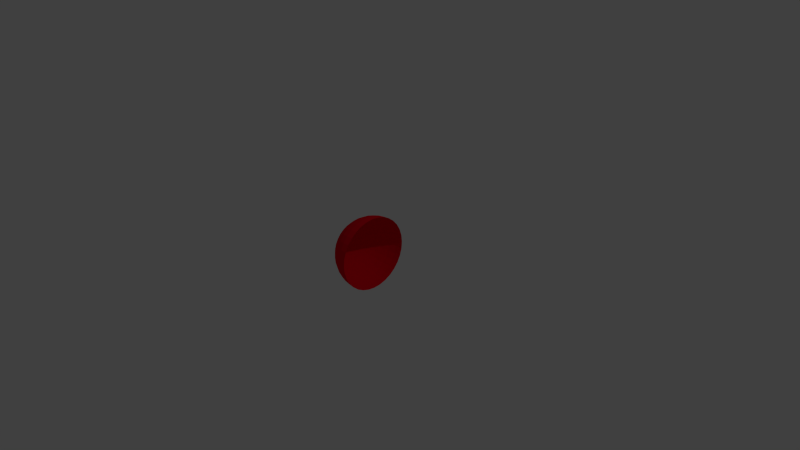 # Source: dome.blend  (saved by Blender 2.76.0; exported with 4.5.12 LTS)
import bpy
from mathutils import Matrix  # noqa: F401  (used for matrix-valued properties, if any)

bpy.ops.wm.read_factory_settings(use_empty=True)
scene = bpy.context.scene
scene.name = 'Scene'

# ---- collections
col_collection_1 = bpy.data.collections.new('Collection 1'); scene.collection.children.link(col_collection_1)

# ---- materials (node trees are filled in below, after node groups)
mat_material = bpy.data.materials.new('Material')
mat_material.alpha_threshold = 0.0
mat_material.use_transparent_shadow = False
mat_material.diffuse_color = (0.8, 0.0, 0.01283, 1.0)
mat_material.roughness = 0.5
mat_material.specular_intensity = 0.8012

# ---- node groups
ng_auto_smooth = bpy.data.node_groups.new('Auto Smooth', 'GeometryNodeTree')
_s = ng_auto_smooth.interface.new_socket(name='Geometry', in_out='OUTPUT', socket_type='NodeSocketGeometry')
_s = ng_auto_smooth.interface.new_socket(name='Geometry', in_out='INPUT', socket_type='NodeSocketGeometry')
_s = ng_auto_smooth.interface.new_socket(name='Angle', in_out='INPUT', socket_type='NodeSocketFloat')
_s.subtype = 'ANGLE'
_s.min_value = 0.0
_s.max_value = 3.142
ng_auto_smooth.is_modifier = True
_N = ng_auto_smooth.nodes; _L = ng_auto_smooth.links
n0 = _N.new('NodeGroupOutput'); n0.name = 'Group Output'; n0.location = (480, -100)
n1 = _N.new('NodeGroupInput'); n1.name = 'Group Input'; n1.location = (-420, -300)
n2 = _N.new('NodeGroupInput'); n2.name = 'Group Input.001'; n2.location = (-60, -100)
n3 = _N.new('GeometryNodeSetShadeSmooth'); n3.name = 'Set Shade Smooth'; n3.location = (120, -100)
n3.domain = 'EDGE'
n4 = _N.new('GeometryNodeSetShadeSmooth'); n4.name = 'Set Shade Smooth.001'; n4.location = (300, -100)
n5 = _N.new('GeometryNodeInputMeshEdgeAngle'); n5.name = 'Edge Angle'; n5.location = (-420, -220)
n6 = _N.new('GeometryNodeInputEdgeSmooth'); n6.name = 'Is Edge Smooth'; n6.location = (-60, -160)
n7 = _N.new('GeometryNodeInputShadeSmooth'); n7.name = 'Is Face Smooth'; n7.location = (-240, -340)
n8 = _N.new('FunctionNodeBooleanMath'); n8.name = 'Boolean Math'; n8.location = (-60, -220)
n9 = _N.new('FunctionNodeCompare'); n9.name = 'Compare'; n9.location = (-240, -180)
n9.operation = 'LESS_EQUAL'
_L.new(n5.outputs[0], n9.inputs[0])
_L.new(n4.outputs[0], n0.inputs[0])
_L.new(n1.outputs[1], n9.inputs[1])
_L.new(n9.outputs[0], n8.inputs[0])
_L.new(n7.outputs[0], n8.inputs[1])
_L.new(n2.outputs[0], n3.inputs[0])
_L.new(n6.outputs[0], n3.inputs[1])
_L.new(n3.outputs[0], n4.inputs[0])
_L.new(n8.outputs[0], n3.inputs[2])
n0.is_active_output = True

# ---- material node trees

# ---- world
world_world = bpy.data.worlds.new('World'); scene.world = world_world
world_world.color = (0.05088, 0.05088, 0.05088)
world_world.use_sun_shadow = False
world_world.sun_shadow_jitter_overblur = 0.0
world_world.cycles.sampling_method = 'MANUAL'
world_world.cycles.sample_map_resolution = 256

# ---- cameras
cam_camera = bpy.data.cameras.new('Camera')
cam_camera.clip_end = 100.0
cam_camera.lens = 35.0
cam_camera.sensor_width = 32.0
cam_camera.sensor_height = 18.0
cam_camera.ortho_scale = 7.314
cam_camera.dof.focus_distance = 0.0
cam_camera.dof.aperture_fstop = 128.0

# ---- lights
light_lamp = bpy.data.lights.new('Lamp', 'POINT')
light_lamp.transmission_factor = 0.0
light_lamp.cutoff_distance = 30.0
light_lamp.energy = 100.0
light_lamp.shadow_buffer_clip_start = 1.001
light_lamp.shadow_soft_size = 0.1
light_lamp.shadow_maximum_resolution = 0.006
light_lamp.use_absolute_resolution = True
light_lamp.cycles.use_multiple_importance_sampling = False

# ---- meshes
me_sphere = bpy.data.meshes.new('Sphere')
me_sphere.from_pydata([(-0.1951, 0.0, 0.9808), (-0.3827, 0.0, 0.9239), (-0.5556, 0.0, 0.8315), (-0.7071, 0.0, 0.7071), (-0.8315, 0.0, 0.5556), (-0.9239, 0.0, 0.3827), (-0.9808, 0.0, 0.1951), (-1.0, 0.0, 7.55e-08), (3.258e-07, 0.0, -1.0), (-0.1913, 0.03806, 0.9808), (-0.3753, 0.07466, 0.9239), (-0.5449, 0.1084, 0.8315), (-0.6935, 0.1379, 0.7071), (-0.8155, 0.1622, 0.5556), (-0.9061, 0.1802, 0.3827), (-0.9619, 0.1913, 0.1951), (-0.9808, 0.1951, 7.55e-08), (-0.1802, 0.07466, 0.9808), (-0.3536, 0.1464, 0.9239), (-0.5133, 0.2126, 0.8315), (-0.6533, 0.2706, 0.7071), (-0.7682, 0.3182, 0.5556), (-0.8536, 0.3536, 0.3827), (-0.9061, 0.3753, 0.1951), (-0.9239, 0.3827, 7.55e-08), (-0.1622, 0.1084, 0.9808), (-0.3182, 0.2126, 0.9239), (-0.4619, 0.3087, 0.8315), (-0.5879, 0.3928, 0.7071), (-0.6913, 0.4619, 0.5556), (-0.7682, 0.5133, 0.3827), (-0.8155, 0.5449, 0.1951), (-0.8315, 0.5556, 7.55e-08), (-0.1379, 0.1379, 0.9808), (-0.2706, 0.2706, 0.9239), (-0.3928, 0.3928, 0.8315), (-0.5, 0.5, 0.7071), (-0.5879, 0.5879, 0.5556), (-0.6533, 0.6533, 0.3827), (-0.6935, 0.6935, 0.1951), (-0.7071, 0.7071, 7.55e-08), (-0.1084, 0.1622, 0.9808), (-0.2126, 0.3182, 0.9239), (-0.3087, 0.4619, 0.8315), (-0.3928, 0.5879, 0.7071), (-0.4619, 0.6913, 0.5556), (-0.5133, 0.7682, 0.3827), (-0.5449, 0.8155, 0.1951), (-0.5556, 0.8315, 7.55e-08), (-0.07466, 0.1802, 0.9808), (-0.1464, 0.3536, 0.9239), (-0.2126, 0.5133, 0.8315), (-0.2706, 0.6533, 0.7071), (-0.3182, 0.7682, 0.5556), (-0.3536, 0.8536, 0.3827), (-0.3753, 0.9061, 0.1951), (-0.3827, 0.9239, 7.55e-08), (-0.03806, 0.1913, 0.9808), (-0.07466, 0.3753, 0.9239), (-0.1084, 0.5449, 0.8315), (-0.1379, 0.6935, 0.7071), (-0.1622, 0.8155, 0.5556), (-0.1802, 0.9061, 0.3827), (-0.1913, 0.9619, 0.1951), (-0.1951, 0.9808, 7.55e-08), (3.266e-07, 0.1951, 0.9808), (3.192e-07, 0.3827, 0.9239), (3.117e-07, 0.5556, 0.8315), (3.192e-07, 0.7071, 0.7071), (3.341e-07, 0.8315, 0.5556), (2.745e-07, 0.9239, 0.3827), (3.937e-07, 0.9808, 0.1951), (3.788e-07, 1.0, 7.55e-08), (0.03806, 0.1913, 0.9808), (0.07466, 0.3753, 0.9239), (0.1084, 0.5449, 0.8315), (0.138, 0.6935, 0.7071), (0.1622, 0.8155, 0.5556), (0.1802, 0.9061, 0.3827), (0.1913, 0.9619, 0.1951), (0.1951, 0.9808, 7.55e-08), (0.07466, 0.1802, 0.9808), (0.1464, 0.3536, 0.9239), (0.2126, 0.5133, 0.8315), (0.2706, 0.6533, 0.7071), (0.3182, 0.7682, 0.5556), (0.3536, 0.8536, 0.3827), (0.3753, 0.9061, 0.1951), (0.3827, 0.9239, 7.55e-08), (0.1084, 0.1622, 0.9808), (0.2126, 0.3182, 0.9239), (0.3087, 0.4619, 0.8315), (0.3928, 0.5879, 0.7071), (0.4619, 0.6913, 0.5556), (0.5133, 0.7682, 0.3827), (0.5449, 0.8155, 0.1951), (0.5556, 0.8315, 7.55e-08), (0.138, 0.1379, 0.9808), (0.2706, 0.2706, 0.9239), (0.3928, 0.3928, 0.8315), (0.5, 0.5, 0.7071), (0.5879, 0.5879, 0.5556), (0.6533, 0.6533, 0.3827), (0.6935, 0.6935, 0.1951), (0.7071, 0.7071, 7.55e-08), (0.1622, 0.1084, 0.9808), (0.3182, 0.2126, 0.9239), (0.4619, 0.3087, 0.8315), (0.5879, 0.3928, 0.7071), (0.6913, 0.4619, 0.5556), (0.7682, 0.5133, 0.3827), (0.8155, 0.5449, 0.1951), (0.8315, 0.5556, 7.55e-08), (0.1802, 0.07466, 0.9808), (0.3536, 0.1464, 0.9239), (0.5133, 0.2126, 0.8315), (0.6533, 0.2706, 0.7071), (0.7682, 0.3182, 0.5556), (0.8536, 0.3536, 0.3827), (0.9061, 0.3753, 0.1951), (0.9239, 0.3827, 7.55e-08), (0.1913, 0.03806, 0.9808), (0.3753, 0.07466, 0.9239), (0.5449, 0.1084, 0.8315), (0.6935, 0.1379, 0.7071), (0.8155, 0.1622, 0.5556), (0.9061, 0.1802, 0.3827), (0.9619, 0.1913, 0.1951), (0.9808, 0.1951, 7.55e-08), (0.1951, -7.212e-09, 0.9808), (0.3827, 4.122e-08, 0.9239), (0.5556, 2.632e-08, 0.8315), (0.7071, -2.584e-08, 0.7071), (0.8315, -8.544e-08, 0.5556), (0.9239, 6.357e-08, 0.3827), (0.9808, -8.544e-08, 0.1951), (1.0, -1.003e-07, 7.55e-08), (0.1913, -0.03806, 0.9808), (0.3753, -0.07466, 0.9239), (0.5449, -0.1084, 0.8315), (0.6935, -0.1379, 0.7071), (0.8155, -0.1622, 0.5556), (0.9061, -0.1802, 0.3827), (0.9619, -0.1913, 0.1951), (0.9808, -0.1951, 7.55e-08), (0.1802, -0.07466, 0.9808), (0.3536, -0.1464, 0.9239), (0.5133, -0.2126, 0.8315), (0.6533, -0.2706, 0.7071), (0.7682, -0.3182, 0.5556), (0.8536, -0.3536, 0.3827), (0.9061, -0.3753, 0.1951), (0.9239, -0.3827, 7.55e-08), (0.1622, -0.1084, 0.9808), (0.3182, -0.2126, 0.9239), (0.4619, -0.3087, 0.8315), (0.5879, -0.3928, 0.7071), (0.6913, -0.4619, 0.5556), (0.7682, -0.5133, 0.3827), (0.8155, -0.5449, 0.1951), (0.8315, -0.5556, 7.55e-08), (0.138, -0.1379, 0.9808), (0.2706, -0.2706, 0.9239), (0.3928, -0.3928, 0.8315), (0.5, -0.5, 0.7071), (0.5879, -0.5879, 0.5556), (0.6533, -0.6533, 0.3827), (0.6935, -0.6935, 0.1951), (0.7071, -0.7071, 7.55e-08), (0.1084, -0.1622, 0.9808), (0.2126, -0.3182, 0.9239), (0.3087, -0.4619, 0.8315), (0.3928, -0.5879, 0.7071), (0.4619, -0.6913, 0.5556), (0.5133, -0.7682, 0.3827), (0.5449, -0.8155, 0.1951), (0.5556, -0.8315, 7.55e-08), (0.07466, -0.1802, 0.9808), (0.1464, -0.3536, 0.9239), (0.2126, -0.5133, 0.8315), (0.2706, -0.6533, 0.7071), (0.3182, -0.7682, 0.5556), (0.3536, -0.8536, 0.3827), (0.3753, -0.9061, 0.1951), (0.3827, -0.9239, 7.55e-08), (0.03806, -0.1913, 0.9808), (0.07466, -0.3753, 0.9239), (0.1084, -0.5449, 0.8315), (0.1379, -0.6935, 0.7071), (0.1622, -0.8155, 0.5556), (0.1802, -0.9061, 0.3827), (0.1913, -0.9619, 0.1951), (0.1951, -0.9808, 7.55e-08), (3.117e-07, -0.1951, 0.9808), (2.819e-07, -0.3827, 0.9239), (2.819e-07, -0.5556, 0.8315), (1.851e-07, -0.7071, 0.7071), (1.404e-07, -0.8315, 0.5556), (3.192e-07, -0.9239, 0.3827), (9.567e-08, -0.9808, 0.1951), (1.404e-07, -1.0, 7.55e-08), (-0.03806, -0.1913, 0.9808), (-0.07466, -0.3753, 0.9239), (-0.1084, -0.5449, 0.8315), (-0.1379, -0.6935, 0.7071), (-0.1622, -0.8155, 0.5556), (-0.1802, -0.9061, 0.3827), (-0.1913, -0.9619, 0.1951), (-0.1951, -0.9808, 7.55e-08), (2.011e-07, -3.01e-07, 1.0), (-0.07466, -0.1802, 0.9808), (-0.1464, -0.3536, 0.9239), (-0.2126, -0.5133, 0.8315), (-0.2706, -0.6533, 0.7071), (-0.3182, -0.7682, 0.5556), (-0.3536, -0.8536, 0.3827), (-0.3753, -0.9061, 0.1951), (-0.3827, -0.9239, 7.55e-08), (-0.1084, -0.1622, 0.9808), (-0.2126, -0.3182, 0.9239), (-0.3087, -0.4619, 0.8315), (-0.3928, -0.5879, 0.7071), (-0.4619, -0.6913, 0.5556), (-0.5133, -0.7682, 0.3827), (-0.5449, -0.8155, 0.1951), (-0.5556, -0.8315, 7.55e-08), (-0.1379, -0.1379, 0.9808), (-0.2706, -0.2706, 0.9239), (-0.3928, -0.3928, 0.8315), (-0.5, -0.5, 0.7071), (-0.5879, -0.5879, 0.5556), (-0.6533, -0.6533, 0.3827), (-0.6935, -0.6935, 0.1951), (-0.7071, -0.7071, 7.55e-08), (-0.1622, -0.1084, 0.9808), (-0.3182, -0.2126, 0.9239), (-0.4619, -0.3087, 0.8315), (-0.5879, -0.3928, 0.7071), (-0.6913, -0.4619, 0.5556), (-0.7682, -0.5133, 0.3827), (-0.8155, -0.5449, 0.1951), (-0.8315, -0.5556, 7.55e-08), (-0.1802, -0.07466, 0.9808), (-0.3536, -0.1464, 0.9239), (-0.5133, -0.2126, 0.8315), (-0.6533, -0.2706, 0.7071), (-0.7682, -0.3182, 0.5556), (-0.8536, -0.3536, 0.3827), (-0.9061, -0.3753, 0.1951), (-0.9239, -0.3827, 7.55e-08), (-0.1913, -0.03806, 0.9808), (-0.3753, -0.07466, 0.9239), (-0.5449, -0.1084, 0.8315), (-0.6935, -0.1379, 0.7071), (-0.8155, -0.1622, 0.5556), (-0.9061, -0.1802, 0.3827), (-0.9619, -0.1913, 0.1951), (-0.9808, -0.1951, 7.55e-08)], [], [(2, 1, 10, 11), (3, 2, 11, 12), (4, 3, 12, 13), (5, 4, 13, 14), (6, 5, 14, 15), (7, 6, 15, 16), (1, 0, 9, 10), (10, 9, 17, 18), (11, 10, 18, 19), (12, 11, 19, 20), (13, 12, 20, 21), (14, 13, 21, 22), (15, 14, 22, 23), (16, 15, 23, 24), (22, 21, 29, 30), (23, 22, 30, 31), (24, 23, 31, 32), (18, 17, 25, 26), (19, 18, 26, 27), (20, 19, 27, 28), (21, 20, 28, 29), (26, 25, 33, 34), (27, 26, 34, 35), (28, 27, 35, 36), (29, 28, 36, 37), (30, 29, 37, 38), (31, 30, 38, 39), (32, 31, 39, 40), (38, 37, 45, 46), (39, 38, 46, 47), (40, 39, 47, 48), (34, 33, 41, 42), (35, 34, 42, 43), (36, 35, 43, 44), (37, 36, 44, 45), (43, 42, 50, 51), (44, 43, 51, 52), (45, 44, 52, 53), (46, 45, 53, 54), (47, 46, 54, 55), (48, 47, 55, 56), (42, 41, 49, 50), (55, 54, 62, 63), (56, 55, 63, 64), (50, 49, 57, 58), (51, 50, 58, 59), (52, 51, 59, 60), (53, 52, 60, 61), (54, 53, 61, 62), (59, 58, 66, 67), (60, 59, 67, 68), (61, 60, 68, 69), (62, 61, 69, 70), (63, 62, 70, 71), (64, 63, 71, 72), (58, 57, 65, 66), (71, 70, 78, 79), (72, 71, 79, 80), (66, 65, 73, 74), (67, 66, 74, 75), (68, 67, 75, 76), (69, 68, 76, 77), (70, 69, 77, 78), (76, 75, 83, 84), (77, 76, 84, 85), (78, 77, 85, 86), (79, 78, 86, 87), (80, 79, 87, 88), (74, 73, 81, 82), (75, 74, 82, 83), (88, 87, 95, 96), (82, 81, 89, 90), (83, 82, 90, 91), (84, 83, 91, 92), (85, 84, 92, 93), (86, 85, 93, 94), (87, 86, 94, 95), (93, 92, 100, 101), (94, 93, 101, 102), (95, 94, 102, 103), (96, 95, 103, 104), (90, 89, 97, 98), (91, 90, 98, 99), (92, 91, 99, 100), (98, 97, 105, 106), (99, 98, 106, 107), (100, 99, 107, 108), (101, 100, 108, 109), (102, 101, 109, 110), (103, 102, 110, 111), (104, 103, 111, 112), (109, 108, 116, 117), (110, 109, 117, 118), (111, 110, 118, 119), (112, 111, 119, 120), (106, 105, 113, 114), (107, 106, 114, 115), (108, 107, 115, 116), (114, 113, 121, 122), (115, 114, 122, 123), (116, 115, 123, 124), (117, 116, 124, 125), (118, 117, 125, 126), (119, 118, 126, 127), (120, 119, 127, 128), (126, 125, 133, 134), (127, 126, 134, 135), (128, 127, 135, 136), (122, 121, 129, 130), (123, 122, 130, 131), (124, 123, 131, 132), (125, 124, 132, 133), (130, 129, 137, 138), (131, 130, 138, 139), (132, 131, 139, 140), (133, 132, 140, 141), (134, 133, 141, 142), (135, 134, 142, 143), (136, 135, 143, 144), (142, 141, 149, 150), (143, 142, 150, 151), (144, 143, 151, 152), (138, 137, 145, 146), (139, 138, 146, 147), (140, 139, 147, 148), (141, 140, 148, 149), (147, 146, 154, 155), (148, 147, 155, 156), (149, 148, 156, 157), (150, 149, 157, 158), (151, 150, 158, 159), (152, 151, 159, 160), (146, 145, 153, 154), (159, 158, 166, 167), (160, 159, 167, 168), (154, 153, 161, 162), (155, 154, 162, 163), (156, 155, 163, 164), (157, 156, 164, 165), (158, 157, 165, 166), (164, 163, 171, 172), (165, 164, 172, 173), (166, 165, 173, 174), (167, 166, 174, 175), (168, 167, 175, 176), (162, 161, 169, 170), (163, 162, 170, 171), (176, 175, 183, 184), (170, 169, 177, 178), (171, 170, 178, 179), (172, 171, 179, 180), (173, 172, 180, 181), (174, 173, 181, 182), (175, 174, 182, 183), (180, 179, 187, 188), (181, 180, 188, 189), (182, 181, 189, 190), (183, 182, 190, 191), (184, 183, 191, 192), (178, 177, 185, 186), (179, 178, 186, 187), (192, 191, 199, 200), (186, 185, 193, 194), (187, 186, 194, 195), (188, 187, 195, 196), (189, 188, 196, 197), (190, 189, 197, 198), (191, 190, 198, 199), (197, 196, 204, 205), (198, 197, 205, 206), (199, 198, 206, 207), (200, 199, 207, 208), (194, 193, 201, 202), (195, 194, 202, 203), (196, 195, 203, 204), (202, 201, 210, 211), (203, 202, 211, 212), (204, 203, 212, 213), (205, 204, 213, 214), (206, 205, 214, 215), (207, 206, 215, 216), (208, 207, 216, 217), (214, 213, 221, 222), (215, 214, 222, 223), (216, 215, 223, 224), (217, 216, 224, 225), (211, 210, 218, 219), (212, 211, 219, 220), (213, 212, 220, 221), (219, 218, 226, 227), (220, 219, 227, 228), (221, 220, 228, 229), (222, 221, 229, 230), (223, 222, 230, 231), (224, 223, 231, 232), (225, 224, 232, 233), (231, 230, 238, 239), (232, 231, 239, 240), (233, 232, 240, 241), (227, 226, 234, 235), (228, 227, 235, 236), (229, 228, 236, 237), (230, 229, 237, 238), (236, 235, 243, 244), (237, 236, 244, 245), (238, 237, 245, 246), (239, 238, 246, 247), (240, 239, 247, 248), (241, 240, 248, 249), (235, 234, 242, 243), (248, 247, 255, 256), (249, 248, 256, 257), (243, 242, 250, 251), (244, 243, 251, 252), (245, 244, 252, 253), (246, 245, 253, 254), (247, 246, 254, 255), (0, 209, 9), (9, 209, 17), (17, 209, 25), (25, 209, 33), (33, 209, 41), (41, 209, 49), (49, 209, 57), (57, 209, 65), (65, 209, 73), (73, 209, 81), (81, 209, 89), (89, 209, 97), (97, 209, 105), (105, 209, 113), (113, 209, 121), (121, 209, 129), (129, 209, 137), (137, 209, 145), (145, 209, 153), (153, 209, 161), (161, 209, 169), (169, 209, 177), (177, 209, 185), (185, 209, 193), (193, 209, 201), (201, 209, 210), (210, 209, 218), (218, 209, 226), (226, 209, 234), (234, 209, 242), (242, 209, 250), (252, 251, 1, 2), (253, 252, 2, 3), (254, 253, 3, 4), (255, 254, 4, 5), (256, 255, 5, 6), (257, 256, 6, 7), (250, 209, 0), (251, 250, 0, 1)])
_uv = me_sphere.uv_layers.new(name='UVMap')
_uv.uv.foreach_set('vector', [0.6507, 0.5424, 0.6008, 0.5275, 0.6044, 0.5083, 0.6562, 0.5132, 0.7035, 0.5582, 0.6507, 0.5424, 0.6562, 0.5132, 0.711, 0.5184, 0.7607, 0.5753, 0.7035, 0.5582, 0.711, 0.5184, 0.7704, 0.5242, 0.8242, 0.5943, 0.7607, 0.5753, 0.7704, 0.5242, 0.8362, 0.5306, 0.8959, 0.6155, 0.8242, 0.5943, 0.8362, 0.5306, 0.911, 0.538, 0.9813, 0.6408, 0.8959, 0.6155, 0.911, 0.538, 0.9993, 0.5466, 0.6008, 0.5275, 0.5526, 0.5133, 0.5544, 0.5038, 0.6044, 0.5083, 0.6044, 0.5083, 0.5544, 0.5038, 0.5543, 0.4941, 0.6042, 0.4888, 0.6562, 0.5132, 0.6044, 0.5083, 0.6042, 0.4888, 0.6559, 0.4835, 0.711, 0.5184, 0.6562, 0.5132, 0.6559, 0.4835, 0.7107, 0.478, 0.7704, 0.5242, 0.711, 0.5184, 0.7107, 0.478, 0.77, 0.4722, 0.8362, 0.5306, 0.7704, 0.5242, 0.77, 0.4722, 0.8358, 0.4659, 0.911, 0.538, 0.8362, 0.5306, 0.8358, 0.4659, 0.9109, 0.4588, 0.9993, 0.5466, 0.911, 0.538, 0.9109, 0.4588, 0.9993, 0.4505, 0.8358, 0.4659, 0.77, 0.4722, 0.7597, 0.4213, 0.8231, 0.4024, 0.9109, 0.4588, 0.8358, 0.4659, 0.8231, 0.4024, 0.8956, 0.381, 0.9993, 0.4505, 0.9109, 0.4588, 0.8956, 0.381, 0.981, 0.3558, 0.6042, 0.4888, 0.5543, 0.4941, 0.5523, 0.4845, 0.6003, 0.4696, 0.6559, 0.4835, 0.6042, 0.4888, 0.6003, 0.4696, 0.6499, 0.4544, 0.7107, 0.478, 0.6559, 0.4835, 0.6499, 0.4544, 0.7026, 0.4384, 0.77, 0.4722, 0.7107, 0.478, 0.7026, 0.4384, 0.7597, 0.4213, 0.6003, 0.4696, 0.5523, 0.4845, 0.5485, 0.4756, 0.5926, 0.4516, 0.6499, 0.4544, 0.6003, 0.4696, 0.5926, 0.4516, 0.6384, 0.427, 0.7026, 0.4384, 0.6499, 0.4544, 0.6384, 0.427, 0.687, 0.4011, 0.7597, 0.4213, 0.7026, 0.4384, 0.687, 0.4011, 0.7397, 0.3733, 0.8231, 0.4024, 0.7597, 0.4213, 0.7397, 0.3733, 0.7984, 0.3425, 0.8956, 0.381, 0.8231, 0.4024, 0.7984, 0.3425, 0.8655, 0.3075, 0.981, 0.3558, 0.8956, 0.381, 0.8655, 0.3075, 0.9446, 0.2662, 0.7984, 0.3425, 0.7397, 0.3733, 0.7108, 0.33, 0.7625, 0.2884, 0.8655, 0.3075, 0.7984, 0.3425, 0.7625, 0.2884, 0.8217, 0.241, 0.9446, 0.2662, 0.8655, 0.3075, 0.8217, 0.241, 0.8915, 0.185, 0.5926, 0.4516, 0.5485, 0.4756, 0.543, 0.4675, 0.5816, 0.4355, 0.6384, 0.427, 0.5926, 0.4516, 0.5816, 0.4355, 0.6218, 0.4024, 0.687, 0.4011, 0.6384, 0.427, 0.6218, 0.4024, 0.6644, 0.3676, 0.7397, 0.3733, 0.687, 0.4011, 0.6644, 0.3676, 0.7108, 0.33, 0.6218, 0.4024, 0.5816, 0.4355, 0.5677, 0.4217, 0.6007, 0.3815, 0.6644, 0.3676, 0.6218, 0.4024, 0.6007, 0.3815, 0.6357, 0.339, 0.7108, 0.33, 0.6644, 0.3676, 0.6357, 0.339, 0.674, 0.2931, 0.7625, 0.2884, 0.7108, 0.33, 0.674, 0.2931, 0.7167, 0.2422, 0.8217, 0.241, 0.7625, 0.2884, 0.7167, 0.2422, 0.7657, 0.1841, 0.8915, 0.185, 0.8217, 0.241, 0.7657, 0.1841, 0.8235, 0.1155, 0.5816, 0.4355, 0.543, 0.4675, 0.5361, 0.4607, 0.5677, 0.4217, 0.7657, 0.1841, 0.7167, 0.2422, 0.6628, 0.2057, 0.6996, 0.139, 0.8235, 0.1155, 0.7657, 0.1841, 0.6996, 0.139, 0.7431, 0.06036, 0.5677, 0.4217, 0.5361, 0.4607, 0.528, 0.4554, 0.5514, 0.411, 0.6007, 0.3815, 0.5677, 0.4217, 0.5514, 0.411, 0.5759, 0.3651, 0.6357, 0.339, 0.6007, 0.3815, 0.5759, 0.3651, 0.6021, 0.3165, 0.674, 0.2931, 0.6357, 0.339, 0.6021, 0.3165, 0.6307, 0.264, 0.7167, 0.2422, 0.674, 0.2931, 0.6307, 0.264, 0.6628, 0.2057, 0.5759, 0.3651, 0.5514, 0.411, 0.5333, 0.4036, 0.5484, 0.3538, 0.6021, 0.3165, 0.5759, 0.3651, 0.5484, 0.3538, 0.5646, 0.301, 0.6307, 0.264, 0.6021, 0.3165, 0.5646, 0.301, 0.5825, 0.2438, 0.6628, 0.2057, 0.6307, 0.264, 0.5825, 0.2438, 0.6027, 0.1803, 0.6996, 0.139, 0.6628, 0.2057, 0.6027, 0.1803, 0.6259, 0.1076, 0.7431, 0.06036, 0.6996, 0.139, 0.6259, 0.1076, 0.6534, 0.02182, 0.5514, 0.411, 0.528, 0.4554, 0.5189, 0.4517, 0.5333, 0.4036, 0.6259, 0.1076, 0.6027, 0.1803, 0.5387, 0.1671, 0.5474, 0.09114, 0.6534, 0.02182, 0.6259, 0.1076, 0.5474, 0.09114, 0.5576, 0.001443, 0.5333, 0.4036, 0.5189, 0.4517, 0.5094, 0.4499, 0.514, 0.3999, 0.5484, 0.3538, 0.5333, 0.4036, 0.514, 0.3999, 0.5191, 0.348, 0.5646, 0.301, 0.5484, 0.3538, 0.5191, 0.348, 0.5248, 0.2931, 0.5825, 0.2438, 0.5646, 0.301, 0.5248, 0.2931, 0.5313, 0.2334, 0.6027, 0.1803, 0.5825, 0.2438, 0.5313, 0.2334, 0.5387, 0.1671, 0.5248, 0.2931, 0.5191, 0.348, 0.4893, 0.3481, 0.4842, 0.293, 0.5313, 0.2334, 0.5248, 0.2931, 0.4842, 0.293, 0.4789, 0.2332, 0.5387, 0.1671, 0.5313, 0.2334, 0.4789, 0.2332, 0.4732, 0.1666, 0.5474, 0.09114, 0.5387, 0.1671, 0.4732, 0.1666, 0.4669, 0.09025, 0.5576, 0.001443, 0.5474, 0.09114, 0.4669, 0.09025, 0.4595, 9.996e-05, 0.514, 0.3999, 0.5094, 0.4499, 0.4996, 0.45, 0.4944, 0.4, 0.5191, 0.348, 0.514, 0.3999, 0.4944, 0.4, 0.4893, 0.3481, 0.4595, 9.996e-05, 0.4669, 0.09025, 0.3877, 0.1051, 0.3628, 0.01793, 0.4944, 0.4, 0.4996, 0.45, 0.4901, 0.452, 0.4752, 0.4039, 0.4893, 0.3481, 0.4944, 0.4, 0.4752, 0.4039, 0.4601, 0.354, 0.4842, 0.293, 0.4893, 0.3481, 0.4601, 0.354, 0.4443, 0.3009, 0.4789, 0.2332, 0.4842, 0.293, 0.4443, 0.3009, 0.4274, 0.2432, 0.4732, 0.1666, 0.4789, 0.2332, 0.4274, 0.2432, 0.4088, 0.1788, 0.4669, 0.09025, 0.4732, 0.1666, 0.4088, 0.1788, 0.3877, 0.1051, 0.4274, 0.2432, 0.4443, 0.3009, 0.4066, 0.3164, 0.3788, 0.2631, 0.4088, 0.1788, 0.4274, 0.2432, 0.3788, 0.2631, 0.3479, 0.2035, 0.3877, 0.1051, 0.4088, 0.1788, 0.3479, 0.2035, 0.3128, 0.1351, 0.3628, 0.01793, 0.3877, 0.1051, 0.3128, 0.1351, 0.2713, 0.05433, 0.4752, 0.4039, 0.4901, 0.452, 0.4811, 0.4558, 0.4571, 0.4115, 0.4601, 0.354, 0.4752, 0.4039, 0.4571, 0.4115, 0.4325, 0.3655, 0.4443, 0.3009, 0.4601, 0.354, 0.4325, 0.3655, 0.4066, 0.3164, 0.4571, 0.4115, 0.4811, 0.4558, 0.473, 0.4613, 0.4409, 0.4225, 0.4325, 0.3655, 0.4571, 0.4115, 0.4409, 0.4225, 0.4077, 0.3821, 0.4066, 0.3164, 0.4325, 0.3655, 0.4077, 0.3821, 0.3727, 0.3391, 0.3788, 0.2631, 0.4066, 0.3164, 0.3727, 0.3391, 0.3349, 0.2921, 0.3479, 0.2035, 0.3788, 0.2631, 0.3349, 0.2921, 0.2929, 0.2396, 0.3128, 0.1351, 0.3479, 0.2035, 0.2929, 0.2396, 0.2451, 0.1793, 0.2713, 0.05433, 0.3128, 0.1351, 0.2451, 0.1793, 0.1884, 0.108, 0.3349, 0.2921, 0.3727, 0.3391, 0.3438, 0.3679, 0.2975, 0.3292, 0.2929, 0.2396, 0.3349, 0.2921, 0.2975, 0.3292, 0.246, 0.2858, 0.2451, 0.1793, 0.2929, 0.2396, 0.246, 0.2858, 0.1871, 0.2359, 0.1884, 0.108, 0.2451, 0.1793, 0.1871, 0.2359, 0.1175, 0.177, 0.4409, 0.4225, 0.473, 0.4613, 0.4662, 0.4682, 0.4271, 0.4365, 0.4077, 0.3821, 0.4409, 0.4225, 0.4271, 0.4365, 0.3866, 0.4033, 0.3727, 0.3391, 0.4077, 0.3821, 0.3866, 0.4033, 0.3438, 0.3679, 0.4271, 0.4365, 0.4662, 0.4682, 0.4609, 0.4764, 0.4163, 0.4529, 0.3866, 0.4033, 0.4271, 0.4365, 0.4163, 0.4529, 0.3701, 0.4283, 0.3438, 0.3679, 0.3866, 0.4033, 0.3701, 0.4283, 0.3211, 0.4019, 0.2975, 0.3292, 0.3438, 0.3679, 0.3211, 0.4019, 0.268, 0.373, 0.246, 0.2858, 0.2975, 0.3292, 0.268, 0.373, 0.2089, 0.3405, 0.1871, 0.2359, 0.246, 0.2858, 0.2089, 0.3405, 0.1412, 0.303, 0.1175, 0.177, 0.1871, 0.2359, 0.1412, 0.303, 0.06121, 0.2587, 0.2089, 0.3405, 0.268, 0.373, 0.2477, 0.4218, 0.1832, 0.4015, 0.1412, 0.303, 0.2089, 0.3405, 0.1832, 0.4015, 0.1093, 0.378, 0.06121, 0.2587, 0.1412, 0.303, 0.1093, 0.378, 0.02189, 0.3501, 0.4163, 0.4529, 0.4609, 0.4764, 0.4572, 0.4855, 0.4089, 0.4711, 0.3701, 0.4283, 0.4163, 0.4529, 0.4089, 0.4711, 0.3587, 0.456, 0.3211, 0.4019, 0.3701, 0.4283, 0.3587, 0.456, 0.3055, 0.4397, 0.268, 0.373, 0.3211, 0.4019, 0.3055, 0.4397, 0.2477, 0.4218, 0.4089, 0.4711, 0.4572, 0.4855, 0.4554, 0.4951, 0.4052, 0.4905, 0.3587, 0.456, 0.4089, 0.4711, 0.4052, 0.4905, 0.353, 0.4855, 0.3055, 0.4397, 0.3587, 0.456, 0.353, 0.4855, 0.2976, 0.4799, 0.2477, 0.4218, 0.3055, 0.4397, 0.2976, 0.4799, 0.2373, 0.4737, 0.1832, 0.4015, 0.2477, 0.4218, 0.2373, 0.4737, 0.17, 0.4665, 0.1093, 0.378, 0.1832, 0.4015, 0.17, 0.4665, 0.09273, 0.458, 0.02189, 0.3501, 0.1093, 0.378, 0.09273, 0.458, 0.001172, 0.4478, 0.17, 0.4665, 0.2373, 0.4737, 0.2374, 0.5266, 0.1699, 0.5329, 0.09273, 0.458, 0.17, 0.4665, 0.1699, 0.5329, 0.09222, 0.5399, 0.001172, 0.4478, 0.09273, 0.458, 0.09222, 0.5399, 9.996e-05, 0.5481, 0.4052, 0.4905, 0.4554, 0.4951, 0.4555, 0.5048, 0.4053, 0.5101, 0.353, 0.4855, 0.4052, 0.4905, 0.4053, 0.5101, 0.3532, 0.5154, 0.2976, 0.4799, 0.353, 0.4855, 0.3532, 0.5154, 0.2978, 0.5209, 0.2373, 0.4737, 0.2976, 0.4799, 0.2978, 0.5209, 0.2374, 0.5266, 0.3532, 0.5154, 0.4053, 0.5101, 0.4094, 0.5294, 0.3593, 0.5448, 0.2978, 0.5209, 0.3532, 0.5154, 0.3593, 0.5448, 0.306, 0.561, 0.2374, 0.5266, 0.2978, 0.5209, 0.306, 0.561, 0.248, 0.5786, 0.1699, 0.5329, 0.2374, 0.5266, 0.248, 0.5786, 0.1831, 0.598, 0.09222, 0.5399, 0.1699, 0.5329, 0.1831, 0.598, 0.108, 0.6206, 9.996e-05, 0.5481, 0.09222, 0.5399, 0.108, 0.6206, 0.01908, 0.6471, 0.4053, 0.5101, 0.4555, 0.5048, 0.4575, 0.5144, 0.4094, 0.5294, 0.108, 0.6206, 0.1831, 0.598, 0.2092, 0.659, 0.1395, 0.6968, 0.01908, 0.6471, 0.108, 0.6206, 0.1395, 0.6968, 0.05788, 0.7408, 0.4094, 0.5294, 0.4575, 0.5144, 0.4613, 0.5233, 0.4171, 0.5475, 0.3593, 0.5448, 0.4094, 0.5294, 0.4171, 0.5475, 0.371, 0.5724, 0.306, 0.561, 0.3593, 0.5448, 0.371, 0.5724, 0.322, 0.5988, 0.248, 0.5786, 0.306, 0.561, 0.322, 0.5988, 0.2686, 0.6274, 0.1831, 0.598, 0.248, 0.5786, 0.2686, 0.6274, 0.2092, 0.659, 0.322, 0.5988, 0.371, 0.5724, 0.3879, 0.5972, 0.345, 0.6327, 0.2686, 0.6274, 0.322, 0.5988, 0.345, 0.6327, 0.2983, 0.6712, 0.2092, 0.659, 0.2686, 0.6274, 0.2983, 0.6712, 0.2461, 0.7141, 0.1395, 0.6968, 0.2092, 0.659, 0.2461, 0.7141, 0.1863, 0.7647, 0.05788, 0.7408, 0.1395, 0.6968, 0.1863, 0.7647, 0.1153, 0.8244, 0.4171, 0.5475, 0.4613, 0.5233, 0.4668, 0.5314, 0.4282, 0.5637, 0.371, 0.5724, 0.4171, 0.5475, 0.4282, 0.5637, 0.3879, 0.5972, 0.1153, 0.8244, 0.1863, 0.7647, 0.2452, 0.8218, 0.1879, 0.894, 0.4282, 0.5637, 0.4668, 0.5314, 0.4738, 0.5382, 0.4422, 0.5775, 0.3879, 0.5972, 0.4282, 0.5637, 0.4422, 0.5775, 0.4093, 0.6181, 0.345, 0.6327, 0.3879, 0.5972, 0.4093, 0.6181, 0.3743, 0.6613, 0.2983, 0.6712, 0.345, 0.6327, 0.3743, 0.6613, 0.3361, 0.7082, 0.2461, 0.7141, 0.2983, 0.6712, 0.3361, 0.7082, 0.2934, 0.7607, 0.1863, 0.7647, 0.2461, 0.7141, 0.2934, 0.7607, 0.2452, 0.8218, 0.3743, 0.6613, 0.4093, 0.6181, 0.4344, 0.6345, 0.4085, 0.6836, 0.3361, 0.7082, 0.3743, 0.6613, 0.4085, 0.6836, 0.3803, 0.7371, 0.2934, 0.7607, 0.3361, 0.7082, 0.3803, 0.7371, 0.3489, 0.7968, 0.2452, 0.8218, 0.2934, 0.7607, 0.3489, 0.7968, 0.314, 0.8659, 0.1879, 0.894, 0.2452, 0.8218, 0.314, 0.8659, 0.2723, 0.9475, 0.4422, 0.5775, 0.4738, 0.5382, 0.482, 0.5435, 0.4587, 0.5882, 0.4093, 0.6181, 0.4422, 0.5775, 0.4587, 0.5882, 0.4344, 0.6345, 0.2723, 0.9475, 0.314, 0.8659, 0.3896, 0.8954, 0.3649, 0.9831, 0.4587, 0.5882, 0.482, 0.5435, 0.4911, 0.5472, 0.4769, 0.5955, 0.4344, 0.6345, 0.4587, 0.5882, 0.4769, 0.5955, 0.4622, 0.6456, 0.4085, 0.6836, 0.4344, 0.6345, 0.4622, 0.6456, 0.4464, 0.6988, 0.3803, 0.7371, 0.4085, 0.6836, 0.4464, 0.6988, 0.4293, 0.7566, 0.3489, 0.7968, 0.3803, 0.7371, 0.4293, 0.7566, 0.4102, 0.8211, 0.314, 0.8659, 0.3489, 0.7968, 0.4102, 0.8211, 0.3896, 0.8954, 0.4293, 0.7566, 0.4464, 0.6988, 0.4865, 0.7062, 0.481, 0.7662, 0.4102, 0.8211, 0.4293, 0.7566, 0.481, 0.7662, 0.4749, 0.833, 0.3896, 0.8954, 0.4102, 0.8211, 0.4749, 0.833, 0.4693, 0.9095, 0.3649, 0.9831, 0.3896, 0.8954, 0.4693, 0.9095, 0.4622, 0.9999, 0.4769, 0.5955, 0.4911, 0.5472, 0.5006, 0.5489, 0.4962, 0.599, 0.4622, 0.6456, 0.4769, 0.5955, 0.4962, 0.599, 0.4916, 0.651, 0.4464, 0.6988, 0.4622, 0.6456, 0.4916, 0.651, 0.4865, 0.7062, 0.4962, 0.599, 0.5006, 0.5489, 0.5104, 0.5488, 0.5158, 0.5988, 0.4916, 0.651, 0.4962, 0.599, 0.5158, 0.5988, 0.5214, 0.6506, 0.4865, 0.7062, 0.4916, 0.651, 0.5214, 0.6506, 0.5272, 0.7057, 0.481, 0.7662, 0.4865, 0.7062, 0.5272, 0.7057, 0.5335, 0.7655, 0.4749, 0.833, 0.481, 0.7662, 0.5335, 0.7655, 0.5405, 0.832, 0.4693, 0.9095, 0.4749, 0.833, 0.5405, 0.832, 0.5498, 0.9078, 0.4622, 0.9999, 0.4693, 0.9095, 0.5498, 0.9078, 0.5603, 0.9974, 0.5335, 0.7655, 0.5272, 0.7057, 0.567, 0.6972, 0.5848, 0.7546, 0.5405, 0.832, 0.5335, 0.7655, 0.5848, 0.7546, 0.6046, 0.8184, 0.5498, 0.9078, 0.5405, 0.832, 0.6046, 0.8184, 0.6281, 0.8906, 0.5603, 0.9974, 0.5498, 0.9078, 0.6281, 0.8906, 0.6556, 0.9762, 0.5158, 0.5988, 0.5104, 0.5488, 0.5199, 0.5468, 0.535, 0.5947, 0.5214, 0.6506, 0.5158, 0.5988, 0.535, 0.5947, 0.5505, 0.6444, 0.5272, 0.7057, 0.5214, 0.6506, 0.5505, 0.6444, 0.567, 0.6972, 0.535, 0.5947, 0.5199, 0.5468, 0.5288, 0.543, 0.553, 0.587, 0.5505, 0.6444, 0.535, 0.5947, 0.553, 0.587, 0.5779, 0.6327, 0.567, 0.6972, 0.5505, 0.6444, 0.5779, 0.6327, 0.6042, 0.6812, 0.5848, 0.7546, 0.567, 0.6972, 0.6042, 0.6812, 0.6329, 0.7339, 0.6046, 0.8184, 0.5848, 0.7546, 0.6329, 0.7339, 0.6649, 0.7929, 0.6281, 0.8906, 0.6046, 0.8184, 0.6649, 0.7929, 0.7013, 0.8586, 0.6556, 0.9762, 0.6281, 0.8906, 0.7013, 0.8586, 0.7446, 0.9374, 0.6649, 0.7929, 0.6329, 0.7339, 0.6758, 0.7042, 0.7184, 0.7554, 0.7013, 0.8586, 0.6649, 0.7929, 0.7184, 0.7554, 0.7672, 0.8137, 0.7446, 0.9374, 0.7013, 0.8586, 0.7672, 0.8137, 0.8248, 0.8825, 0.553, 0.587, 0.5288, 0.543, 0.5369, 0.5375, 0.5691, 0.5759, 0.5779, 0.6327, 0.553, 0.587, 0.5691, 0.5759, 0.6024, 0.6159, 0.6042, 0.6812, 0.5779, 0.6327, 0.6024, 0.6159, 0.6376, 0.6582, 0.6329, 0.7339, 0.6042, 0.6812, 0.6376, 0.6582, 0.6758, 0.7042, 0.6024, 0.6159, 0.5691, 0.5759, 0.5827, 0.562, 0.6231, 0.5946, 0.6376, 0.6582, 0.6024, 0.6159, 0.6231, 0.5946, 0.6658, 0.6293, 0.6758, 0.7042, 0.6376, 0.6582, 0.6658, 0.6293, 0.7122, 0.6669, 0.7184, 0.7554, 0.6758, 0.7042, 0.7122, 0.6669, 0.7634, 0.7086, 0.7672, 0.8137, 0.7184, 0.7554, 0.7634, 0.7086, 0.8234, 0.7566, 0.8248, 0.8825, 0.7672, 0.8137, 0.8234, 0.7566, 0.8932, 0.8127, 0.5691, 0.5759, 0.5369, 0.5375, 0.5437, 0.5305, 0.5827, 0.562, 0.8234, 0.7566, 0.7634, 0.7086, 0.7996, 0.6546, 0.8667, 0.6893, 0.8932, 0.8127, 0.8234, 0.7566, 0.8667, 0.6893, 0.946, 0.7306, 0.5827, 0.562, 0.5437, 0.5305, 0.549, 0.5224, 0.5934, 0.5456, 0.6231, 0.5946, 0.5827, 0.562, 0.5934, 0.5456, 0.6393, 0.5698, 0.6658, 0.6293, 0.6231, 0.5946, 0.6393, 0.5698, 0.6879, 0.5954, 0.7122, 0.6669, 0.6658, 0.6293, 0.6879, 0.5954, 0.7406, 0.6233, 0.7634, 0.7086, 0.7122, 0.6669, 0.7406, 0.6233, 0.7996, 0.6546, 0.5526, 0.5133, 0.5049, 0.4994, 0.5544, 0.5038, 0.5544, 0.5038, 0.5049, 0.4994, 0.5543, 0.4941, 0.5543, 0.4941, 0.5049, 0.4994, 0.5523, 0.4845, 0.5523, 0.4845, 0.5049, 0.4994, 0.5485, 0.4756, 0.5485, 0.4756, 0.5049, 0.4994, 0.543, 0.4675, 0.543, 0.4675, 0.5049, 0.4994, 0.5361, 0.4607, 0.5361, 0.4607, 0.5049, 0.4994, 0.528, 0.4554, 0.528, 0.4554, 0.5049, 0.4994, 0.5189, 0.4517, 0.5189, 0.4517, 0.5049, 0.4994, 0.5094, 0.4499, 0.5094, 0.4499, 0.5049, 0.4994, 0.4996, 0.45, 0.4996, 0.45, 0.5049, 0.4994, 0.4901, 0.452, 0.4901, 0.452, 0.5049, 0.4994, 0.4811, 0.4558, 0.4811, 0.4558, 0.5049, 0.4994, 0.473, 0.4613, 0.473, 0.4613, 0.5049, 0.4994, 0.4662, 0.4682, 0.4662, 0.4682, 0.5049, 0.4994, 0.4609, 0.4764, 0.4609, 0.4764, 0.5049, 0.4994, 0.4572, 0.4855, 0.4572, 0.4855, 0.5049, 0.4994, 0.4554, 0.4951, 0.4554, 0.4951, 0.5049, 0.4994, 0.4555, 0.5048, 0.4555, 0.5048, 0.5049, 0.4994, 0.4575, 0.5144, 0.4575, 0.5144, 0.5049, 0.4994, 0.4613, 0.5233, 0.4613, 0.5233, 0.5049, 0.4994, 0.4668, 0.5314, 0.4668, 0.5314, 0.5049, 0.4994, 0.4738, 0.5382, 0.4738, 0.5382, 0.5049, 0.4994, 0.482, 0.5435, 0.482, 0.5435, 0.5049, 0.4994, 0.4911, 0.5472, 0.4911, 0.5472, 0.5049, 0.4994, 0.5006, 0.5489, 0.5006, 0.5489, 0.5049, 0.4994, 0.5104, 0.5488, 0.5104, 0.5488, 0.5049, 0.4994, 0.5199, 0.5468, 0.5199, 0.5468, 0.5049, 0.4994, 0.5288, 0.543, 0.5288, 0.543, 0.5049, 0.4994, 0.5369, 0.5375, 0.5369, 0.5375, 0.5049, 0.4994, 0.5437, 0.5305, 0.5437, 0.5305, 0.5049, 0.4994, 0.549, 0.5224, 0.6393, 0.5698, 0.5934, 0.5456, 0.6008, 0.5275, 0.6507, 0.5424, 0.6879, 0.5954, 0.6393, 0.5698, 0.6507, 0.5424, 0.7035, 0.5582, 0.7406, 0.6233, 0.6879, 0.5954, 0.7035, 0.5582, 0.7607, 0.5753, 0.7996, 0.6546, 0.7406, 0.6233, 0.7607, 0.5753, 0.8242, 0.5943, 0.8667, 0.6893, 0.7996, 0.6546, 0.8242, 0.5943, 0.8959, 0.6155, 0.946, 0.7306, 0.8667, 0.6893, 0.8959, 0.6155, 0.9813, 0.6408, 0.549, 0.5224, 0.5049, 0.4994, 0.5526, 0.5133, 0.5934, 0.5456, 0.549, 0.5224, 0.5526, 0.5133, 0.6008, 0.5275])
me_sphere.materials.append(mat_material)
me_sphere.use_remesh_preserve_volume = False
me_sphere.use_remesh_preserve_attributes = False
me_sphere.use_mirror_vertex_groups = False
me_sphere.update()

# ---- objects
ob_sphere = bpy.data.objects.new('Sphere', me_sphere)
ob_lamp = bpy.data.objects.new('Lamp', light_lamp)
ob_camera = bpy.data.objects.new('Camera', cam_camera)

# ---- transforms, parenting, visibility, modifiers, constraints
ob_sphere.location = (0.0, 0.0, 0.0)
ob_sphere.rotation_euler = (1.571, -0.0, -1.571)
ob_sphere.scale = (0.5, 0.5, 0.5)
ob_sphere.lineart.crease_threshold = 0.0
_m = ob_sphere.modifiers.new('Auto Smooth', 'NODES')
_m.node_group = ng_auto_smooth
_gi = [s.identifier for s in ng_auto_smooth.interface.items_tree if s.item_type == 'SOCKET' and s.in_out == 'INPUT']
_m[_gi[1]] = 3.142  # Angle
ob_lamp.location = (4.076, 1.005, 5.904)
ob_lamp.rotation_euler = (0.6503, 0.05522, 1.866)
ob_lamp.lock_rotations_4d = False
ob_lamp.empty_display_type = 'ARROWS'
ob_lamp.color = (0.0, 0.0, 0.0, 0.0)
ob_lamp.lineart.crease_threshold = 0.0
ob_camera.location = (7.481, -6.508, 5.344)
ob_camera.rotation_euler = (1.109, 0.01082, 0.8149)
ob_camera.lock_rotations_4d = False
ob_camera.empty_display_type = 'ARROWS'
ob_camera.color = (0.0, 0.0, 0.0, 0.0)
ob_camera.display_type = 'WIRE'
ob_camera.lineart.crease_threshold = 0.0

# ---- collection membership
col_collection_1.objects.link(ob_sphere)
col_collection_1.objects.link(ob_lamp)
col_collection_1.objects.link(ob_camera)

# ---- scene / render settings (as saved in the file)
scene.camera = ob_camera
scene.frame_start = 1; scene.frame_end = 250; scene.frame_set(1)
scene.render.engine = 'BLENDER_EEVEE_NEXT'
scene.render.resolution_percentage = 50
scene.render.dither_intensity = 0.0
scene.cycles.use_denoising = False
scene.cycles.samples = 10
scene.cycles.sampling_pattern = 'TABULATED_SOBOL'
scene.cycles.light_sampling_threshold = 0.0
scene.cycles.use_adaptive_sampling = False
scene.cycles.use_light_tree = False
scene.cycles.blur_glossy = 0.0
scene.cycles.pixel_filter_type = 'GAUSSIAN'
scene.cycles.sample_clamp_indirect = 0.0
scene.view_settings.view_transform = 'Standard'
bpy.context.view_layer.update()
